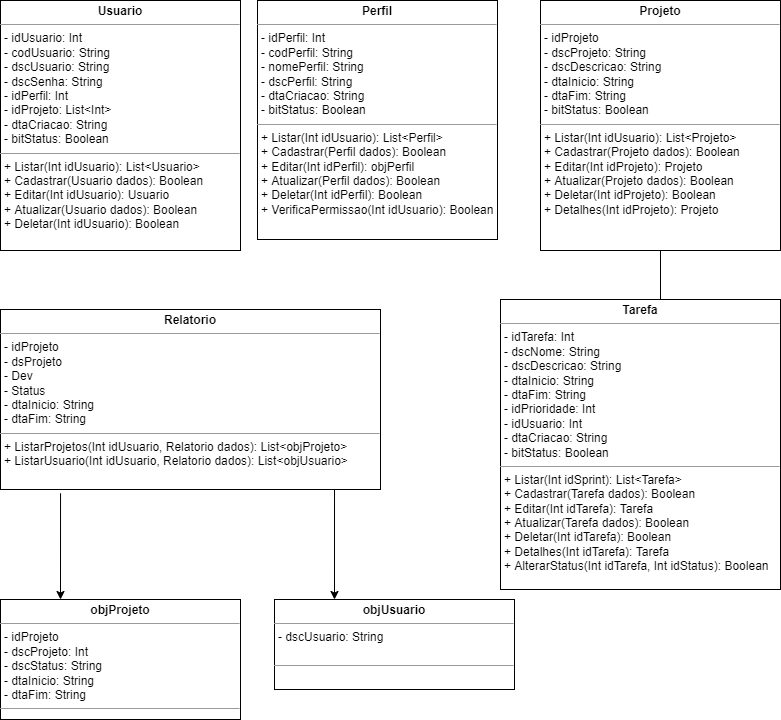

The diagram above was exported from draw.io. Its source (the exported page's mxGraphModel, read from the mxfile embedded in the PNG):
<mxGraphModel dx="868" dy="492" grid="1" gridSize="10" guides="1" tooltips="1" connect="1" arrows="1" fold="1" page="1" pageScale="1" pageWidth="827" pageHeight="1169" math="0" shadow="0">
  <root>
    <mxCell id="0" />
    <mxCell id="1" parent="0" />
    <mxCell id="5" value="&lt;p style=&quot;margin: 0px ; margin-top: 4px ; text-align: center&quot;&gt;&lt;b&gt;Perfil&lt;/b&gt;&lt;/p&gt;&lt;hr size=&quot;1&quot;&gt;&lt;p style=&quot;margin: 0px ; margin-left: 4px&quot;&gt;- idPerfil: Int&lt;br&gt;&lt;/p&gt;&lt;p style=&quot;margin: 0px 0px 0px 4px&quot;&gt;- codPerfil: String&lt;/p&gt;&lt;p style=&quot;margin: 0px ; margin-left: 4px&quot;&gt;- nomePerfil: String&lt;br&gt;&lt;/p&gt;&lt;p style=&quot;margin: 0px ; margin-left: 4px&quot;&gt;- dscPerfil: String&lt;br&gt;&lt;/p&gt;&lt;p style=&quot;margin: 0px ; margin-left: 4px&quot;&gt;- dtaCriacao: String&lt;br&gt;&lt;/p&gt;&lt;p style=&quot;margin: 0px ; margin-left: 4px&quot;&gt;- bitStatus: Boolean&lt;br&gt;&lt;/p&gt;&lt;hr size=&quot;1&quot;&gt;&lt;p style=&quot;margin: 0px 0px 0px 4px&quot;&gt;+ Listar(Int idUsuario): List&amp;lt;Perfil&amp;gt;&lt;br&gt;&lt;/p&gt;&lt;p style=&quot;margin: 0px 0px 0px 4px&quot;&gt;+ Cadastrar(Perfil dados): Boolean&lt;br&gt;+ Editar(Int idPerfil): objPerfil&lt;/p&gt;&lt;p style=&quot;margin: 0px 0px 0px 4px&quot;&gt;+ Atualizar(Perfil dados): Boolean&lt;/p&gt;&lt;p style=&quot;margin: 0px 0px 0px 4px&quot;&gt;+ Deletar(Int idPerfil): Boolean&lt;br&gt;&lt;/p&gt;&lt;p style=&quot;margin: 0px 0px 0px 4px&quot;&gt;+ VerificaPermissao(Int idUsuario): Boolean&lt;br&gt;&lt;/p&gt;" style="verticalAlign=top;align=left;overflow=fill;fontSize=12;fontFamily=Helvetica;html=1;" parent="1" vertex="1">
      <mxGeometry x="277" y="21" width="240" height="239" as="geometry" />
    </mxCell>
    <mxCell id="8" value="&lt;p style=&quot;margin: 0px ; margin-top: 4px ; text-align: center&quot;&gt;&lt;b&gt;Usuario&lt;/b&gt;&lt;/p&gt;&lt;hr size=&quot;1&quot;&gt;&lt;p style=&quot;margin: 0px ; margin-left: 4px&quot;&gt;- idUsuario: Int&lt;br&gt;&lt;/p&gt;&lt;p style=&quot;margin: 0px ; margin-left: 4px&quot;&gt;- codUsuario: String&lt;br&gt;&lt;/p&gt;&lt;p style=&quot;margin: 0px ; margin-left: 4px&quot;&gt;- dscUsuario: String&lt;/p&gt;&lt;p style=&quot;margin: 0px ; margin-left: 4px&quot;&gt;- dscSenha: String&lt;/p&gt;&lt;p style=&quot;margin: 0px ; margin-left: 4px&quot;&gt;- idPerfil: Int&lt;/p&gt;&lt;p style=&quot;margin: 0px ; margin-left: 4px&quot;&gt;- idProjeto: List&amp;lt;Int&amp;gt;&lt;/p&gt;&lt;p style=&quot;margin: 0px 0px 0px 4px&quot;&gt;- dtaCriacao: String&lt;br&gt;&lt;/p&gt;&lt;p style=&quot;margin: 0px 0px 0px 4px&quot;&gt;- bitStatus: Boolean&lt;/p&gt;&lt;hr size=&quot;1&quot;&gt;&lt;p style=&quot;margin: 0px 0px 0px 4px&quot;&gt;+ Listar(Int idUsuario): List&amp;lt;Usuario&amp;gt;&lt;br&gt;&lt;/p&gt;&lt;p style=&quot;margin: 0px 0px 0px 4px&quot;&gt;+ Cadastrar(Usuario dados): Boolean&lt;br&gt;+ Editar(Int idUsuario): Usuario&lt;/p&gt;&lt;p style=&quot;margin: 0px 0px 0px 4px&quot;&gt;+ Atualizar(Usuario dados): Boolean&lt;/p&gt;&lt;p style=&quot;margin: 0px 0px 0px 4px&quot;&gt;+ Deletar(Int idUsuario): Boolean&lt;br&gt;&lt;/p&gt;" style="verticalAlign=top;align=left;overflow=fill;fontSize=12;fontFamily=Helvetica;html=1;" parent="1" vertex="1">
      <mxGeometry x="20" y="21" width="240" height="250" as="geometry" />
    </mxCell>
    <mxCell id="27" style="edgeStyle=none;html=1;exitX=0.5;exitY=1;exitDx=0;exitDy=0;" parent="1" source="24" edge="1">
      <mxGeometry relative="1" as="geometry">
        <mxPoint x="680" y="440" as="targetPoint" />
      </mxGeometry>
    </mxCell>
    <mxCell id="24" value="&lt;p style=&quot;margin: 0px ; margin-top: 4px ; text-align: center&quot;&gt;&lt;b&gt;Projeto&lt;/b&gt;&lt;/p&gt;&lt;hr size=&quot;1&quot;&gt;&lt;p style=&quot;margin: 0px ; margin-left: 4px&quot;&gt;- idProjeto&lt;/p&gt;&lt;p style=&quot;margin: 0px ; margin-left: 4px&quot;&gt;- dscProjeto: String&lt;br&gt;&lt;/p&gt;&lt;p style=&quot;margin: 0px ; margin-left: 4px&quot;&gt;- dscDescricao: String&lt;/p&gt;&lt;p style=&quot;margin: 0px ; margin-left: 4px&quot;&gt;- dtaInicio: String&lt;/p&gt;&lt;p style=&quot;margin: 0px ; margin-left: 4px&quot;&gt;- dtaFim: String&lt;/p&gt;&lt;p style=&quot;margin: 0px 0px 0px 4px&quot;&gt;- bitStatus: Boolean&lt;/p&gt;&lt;hr size=&quot;1&quot;&gt;&lt;p style=&quot;margin: 0px 0px 0px 4px&quot;&gt;+ Listar(Int idUsuario): List&amp;lt;Projeto&amp;gt;&lt;br&gt;&lt;/p&gt;&lt;p style=&quot;margin: 0px 0px 0px 4px&quot;&gt;+ Cadastrar(Projeto dados): Boolean&lt;br&gt;+ Editar(Int idProjeto): Projeto&lt;/p&gt;&lt;p style=&quot;margin: 0px 0px 0px 4px&quot;&gt;+ Atualizar(Projeto dados): Boolean&lt;/p&gt;&lt;p style=&quot;margin: 0px 0px 0px 4px&quot;&gt;+ Deletar(Int idProjeto): Boolean&lt;br&gt;&lt;/p&gt;&lt;p style=&quot;margin: 0px 0px 0px 4px&quot;&gt;+ Detalhes(Int idProjeto): Projeto&lt;br&gt;&lt;/p&gt;" style="verticalAlign=top;align=left;overflow=fill;fontSize=12;fontFamily=Helvetica;html=1;" parent="1" vertex="1">
      <mxGeometry x="560" y="21" width="240" height="250" as="geometry" />
    </mxCell>
    <mxCell id="28" value="&lt;p style=&quot;margin: 0px ; margin-top: 4px ; text-align: center&quot;&gt;&lt;b&gt;Tarefa&lt;/b&gt;&lt;/p&gt;&lt;hr size=&quot;1&quot;&gt;&lt;p style=&quot;margin: 0px ; margin-left: 4px&quot;&gt;- idTarefa: Int&lt;br&gt;&lt;/p&gt;&lt;p style=&quot;margin: 0px ; margin-left: 4px&quot;&gt;- dscNome: String&lt;br&gt;&lt;/p&gt;&lt;p style=&quot;margin: 0px ; margin-left: 4px&quot;&gt;- dscDescricao: String&lt;/p&gt;&lt;p style=&quot;margin: 0px ; margin-left: 4px&quot;&gt;- dtaInicio: String&lt;/p&gt;&lt;p style=&quot;margin: 0px ; margin-left: 4px&quot;&gt;- dtaFim: String&lt;/p&gt;&lt;p style=&quot;margin: 0px ; margin-left: 4px&quot;&gt;- idPrioridade: Int&lt;/p&gt;&lt;p style=&quot;margin: 0px ; margin-left: 4px&quot;&gt;- idUsuario: Int&lt;/p&gt;&lt;p style=&quot;margin: 0px 0px 0px 4px&quot;&gt;- dtaCriacao: String&lt;br&gt;&lt;/p&gt;&lt;p style=&quot;margin: 0px 0px 0px 4px&quot;&gt;- bitStatus: Boolean&lt;/p&gt;&lt;hr size=&quot;1&quot;&gt;&lt;p style=&quot;margin: 0px 0px 0px 4px&quot;&gt;+ Listar(Int idSprint): List&amp;lt;Tarefa&amp;gt;&lt;br&gt;&lt;/p&gt;&lt;p style=&quot;margin: 0px 0px 0px 4px&quot;&gt;+ Cadastrar(Tarefa dados): Boolean&lt;br&gt;+ Editar(Int idTarefa): Tarefa&lt;/p&gt;&lt;p style=&quot;margin: 0px 0px 0px 4px&quot;&gt;+ Atualizar(Tarefa dados): Boolean&lt;/p&gt;&lt;p style=&quot;margin: 0px 0px 0px 4px&quot;&gt;+ Deletar(Int idTarefa): Boolean&lt;br&gt;&lt;/p&gt;&lt;p style=&quot;margin: 0px 0px 0px 4px&quot;&gt;+ Detalhes(Int idTarefa): Tarefa&lt;br&gt;&lt;/p&gt;&lt;p style=&quot;margin: 0px 0px 0px 4px&quot;&gt;+ AlterarStatus(Int idTarefa, Int idStatus): Boolean&lt;br&gt;&lt;/p&gt;" style="verticalAlign=top;align=left;overflow=fill;fontSize=12;fontFamily=Helvetica;html=1;" parent="1" vertex="1">
      <mxGeometry x="520" y="320" width="280" height="290" as="geometry" />
    </mxCell>
    <mxCell id="47" style="edgeStyle=none;html=1;entryX=0.25;entryY=0;entryDx=0;entryDy=0;exitX=0.158;exitY=1.021;exitDx=0;exitDy=0;exitPerimeter=0;" parent="1" source="32" target="44" edge="1">
      <mxGeometry relative="1" as="geometry" />
    </mxCell>
    <mxCell id="48" style="edgeStyle=none;html=1;entryX=0.25;entryY=0;entryDx=0;entryDy=0;exitX=0.879;exitY=1;exitDx=0;exitDy=0;exitPerimeter=0;" parent="1" source="32" target="45" edge="1">
      <mxGeometry relative="1" as="geometry" />
    </mxCell>
    <mxCell id="32" value="&lt;p style=&quot;margin: 0px ; margin-top: 4px ; text-align: center&quot;&gt;&lt;b&gt;Relatorio&lt;/b&gt;&lt;/p&gt;&lt;hr size=&quot;1&quot;&gt;&lt;p style=&quot;margin: 0px ; margin-left: 4px&quot;&gt;- idProjeto&lt;/p&gt;&lt;p style=&quot;margin: 0px ; margin-left: 4px&quot;&gt;- dsProjeto&lt;/p&gt;&lt;p style=&quot;margin: 0px ; margin-left: 4px&quot;&gt;- Dev&lt;/p&gt;&lt;p style=&quot;margin: 0px ; margin-left: 4px&quot;&gt;- Status&lt;/p&gt;&lt;p style=&quot;margin: 0px ; margin-left: 4px&quot;&gt;- dtaInicio: String&lt;/p&gt;&lt;p style=&quot;margin: 0px ; margin-left: 4px&quot;&gt;- dtaFim: String&lt;/p&gt;&lt;hr size=&quot;1&quot;&gt;&lt;p style=&quot;margin: 0px 0px 0px 4px&quot;&gt;+ ListarProjetos(Int idUsuario, Relatorio dados): List&amp;lt;objProjeto&amp;gt;&lt;br&gt;&lt;/p&gt;&lt;p style=&quot;margin: 0px 0px 0px 4px&quot;&gt;+ ListarUsuario(Int idUsuario, Relatorio dados): List&amp;lt;objUsuario&amp;gt;&lt;/p&gt;" style="verticalAlign=top;align=left;overflow=fill;fontSize=12;fontFamily=Helvetica;html=1;" parent="1" vertex="1">
      <mxGeometry x="20" y="330" width="380" height="180" as="geometry" />
    </mxCell>
    <mxCell id="44" value="&lt;p style=&quot;margin: 0px ; margin-top: 4px ; text-align: center&quot;&gt;&lt;b&gt;objProjeto&lt;/b&gt;&lt;/p&gt;&lt;hr size=&quot;1&quot;&gt;&lt;p style=&quot;margin: 0px 0px 0px 4px&quot;&gt;- idProjeto&lt;/p&gt;&lt;p style=&quot;margin: 0px 0px 0px 4px&quot;&gt;- dscProjeto: Int&lt;br&gt;&lt;/p&gt;&lt;p style=&quot;margin: 0px 0px 0px 4px&quot;&gt;- dscStatus: String&lt;br&gt;&lt;/p&gt;&lt;p style=&quot;margin: 0px 0px 0px 4px&quot;&gt;- dtaInicio: String&lt;/p&gt;&lt;p style=&quot;margin: 0px 0px 0px 4px&quot;&gt;- dtaFim: String&lt;/p&gt;&lt;hr size=&quot;1&quot;&gt;&lt;p style=&quot;margin: 0px 0px 0px 4px&quot;&gt;&lt;br&gt;&lt;/p&gt;&lt;p style=&quot;margin: 0px 0px 0px 4px&quot;&gt;&lt;br&gt;&lt;/p&gt;" style="verticalAlign=top;align=left;overflow=fill;fontSize=12;fontFamily=Helvetica;html=1;" parent="1" vertex="1">
      <mxGeometry x="20" y="620" width="240" height="120" as="geometry" />
    </mxCell>
    <mxCell id="45" value="&lt;p style=&quot;margin: 0px ; margin-top: 4px ; text-align: center&quot;&gt;&lt;b&gt;objUsuario&lt;/b&gt;&lt;/p&gt;&lt;hr size=&quot;1&quot;&gt;&lt;p style=&quot;margin: 0px 0px 0px 4px&quot;&gt;- dscUsuario: String&lt;br&gt;&lt;/p&gt;&lt;p style=&quot;margin: 0px 0px 0px 4px&quot;&gt;&lt;br&gt;&lt;/p&gt;&lt;hr size=&quot;1&quot;&gt;&lt;p style=&quot;margin: 0px 0px 0px 4px&quot;&gt;&lt;br&gt;&lt;/p&gt;&lt;p style=&quot;margin: 0px 0px 0px 4px&quot;&gt;&lt;br&gt;&lt;/p&gt;" style="verticalAlign=top;align=left;overflow=fill;fontSize=12;fontFamily=Helvetica;html=1;" parent="1" vertex="1">
      <mxGeometry x="294" y="620" width="240" height="90" as="geometry" />
    </mxCell>
  </root>
</mxGraphModel>